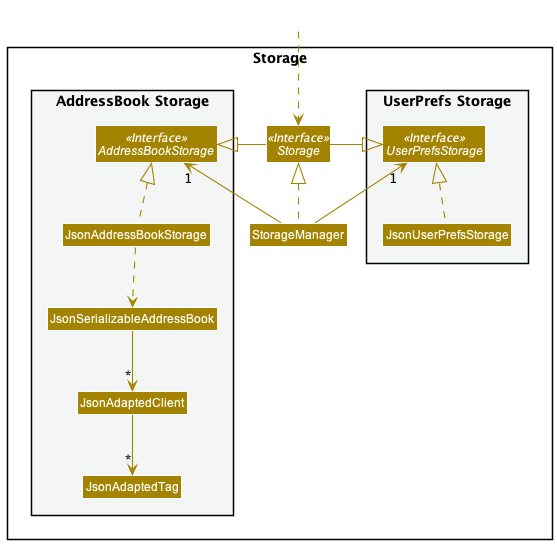

The diagram above was rendered by PlantUML. Its source (embedded in the PNG):
@startuml
!include style.puml
skinparam arrowThickness 1.1
skinparam arrowColor STORAGE_COLOR
skinparam classBackgroundColor STORAGE_COLOR

package Storage{

package "UserPrefs Storage" #F4F6F6{
Interface UserPrefsStorage <<Interface>>
Class JsonUserPrefsStorage
}

Interface Storage <<Interface>>
Class StorageManager

package "AddressBook Storage" #F4F6F6{
Interface AddressBookStorage <<Interface>>
Class JsonAddressBookStorage
Class JsonSerializableAddressBook
Class JsonAdaptedClient
Class JsonAdaptedTag
}

}

Class HiddenOutside #FFFFFF
HiddenOutside ..> Storage

StorageManager .up.|> Storage
StorageManager -up-> "1" UserPrefsStorage
StorageManager -up-> "1" AddressBookStorage

Storage -left-|> UserPrefsStorage
Storage -right-|> AddressBookStorage

JsonUserPrefsStorage .up.|> UserPrefsStorage
JsonAddressBookStorage .up.|> AddressBookStorage
JsonAddressBookStorage ..> JsonSerializableAddressBook
JsonSerializableAddressBook --> "*" JsonAdaptedClient
JsonAdaptedClient --> "*" JsonAdaptedTag

@enduml